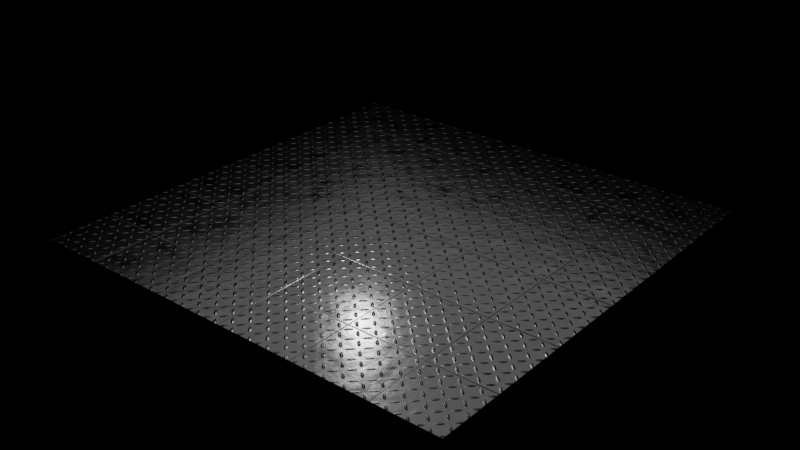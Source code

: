 # Source: MetalSheets.blend  (saved by Blender 2.90.5; exported with 4.5.12 LTS)
import bpy
from mathutils import Matrix  # noqa: F401  (used for matrix-valued properties, if any)

bpy.ops.wm.read_factory_settings(use_empty=True)
scene = bpy.context.scene
scene.name = 'Scene'

# ---- collections
col_collection = bpy.data.collections.new('Collection'); scene.collection.children.link(col_collection)

# ---- materials (node trees are filled in below, after node groups)
mat_metalsheets = bpy.data.materials.new('MetalSheets')

# ---- node groups
ng_metalsheets = bpy.data.node_groups.new('MetalSheets', 'ShaderNodeTree')
_s = ng_metalsheets.interface.new_socket(name='BSDF', in_out='OUTPUT', socket_type='NodeSocketShader')
_s = ng_metalsheets.interface.new_socket(name='Color', in_out='OUTPUT', socket_type='NodeSocketColor')
_s.default_value = (0.0, 0.0, 0.0, 0.0)
_s = ng_metalsheets.interface.new_socket(name='Roughness', in_out='OUTPUT', socket_type='NodeSocketFloat')
_s.min_value = 0.0
_s.max_value = 0.0
_s = ng_metalsheets.interface.new_socket(name='Bump', in_out='OUTPUT', socket_type='NodeSocketVector')
_s.min_value = 0.0
_s.max_value = 0.0
_s = ng_metalsheets.interface.new_socket(name='Ridges - Amount', in_out='INPUT', socket_type='NodeSocketFloat')
_s.default_value = 0.5
_s.min_value = -1e+04
_s.max_value = 1e+04
_s = ng_metalsheets.interface.new_socket(name='Ridges - Randomness', in_out='INPUT', socket_type='NodeSocketFloat')
_s.subtype = 'FACTOR'
_s.min_value = 0.0
_s.max_value = 1.0
_s = ng_metalsheets.interface.new_socket(name='Bump - Scale', in_out='INPUT', socket_type='NodeSocketFloat')
_s.default_value = 5.0
_s.min_value = -1000.0
_s.max_value = 1000.0
_s = ng_metalsheets.interface.new_socket(name='Bump - Strenght', in_out='INPUT', socket_type='NodeSocketFloat')
_s.default_value = 0.2
_s.min_value = 0.0
_s.max_value = 1000.0
_s = ng_metalsheets.interface.new_socket(name='Roughness - Scale', in_out='INPUT', socket_type='NodeSocketFloat')
_s.default_value = 4.0
_s.min_value = -1000.0
_s.max_value = 1000.0
_s = ng_metalsheets.interface.new_socket(name='Roughness - Max', in_out='INPUT', socket_type='NodeSocketFloat')
_s.default_value = 0.5
_s.min_value = -1e+04
_s.max_value = 1e+04
_s = ng_metalsheets.interface.new_socket(name='Roughness - Min', in_out='INPUT', socket_type='NodeSocketFloat')
_s.default_value = 0.15
_s.min_value = -1e+04
_s.max_value = 1e+04
_s = ng_metalsheets.interface.new_socket(name='Gaps - Size', in_out='INPUT', socket_type='NodeSocketFloat')
_s.default_value = 0.005
_s.min_value = 0.0
_s.max_value = 0.125
_s = ng_metalsheets.interface.new_socket(name='Gaps - Smoothness', in_out='INPUT', socket_type='NodeSocketFloat')
_s.default_value = 0.5
_s.min_value = 0.0
_s.max_value = 1.0
_s = ng_metalsheets.interface.new_socket(name='Gaps - Light', in_out='INPUT', socket_type='NodeSocketColor')
_s.default_value = (0.3185, 0.3185, 0.3185, 1.0)
_s = ng_metalsheets.interface.new_socket(name='Gaps - Dark', in_out='INPUT', socket_type='NodeSocketColor')
_s.default_value = (0.002184, 0.002184, 0.002184, 1.0)
_N = ng_metalsheets.nodes; _L = ng_metalsheets.links
n0 = _N.new('ShaderNodeTexNoise'); n0.name = 'Musgrave Texture'; n0.location = (-260, -80)
n0.width = 150
n0.normalize = False
n0.inputs[3].default_value = 14.0
n0.inputs[4].default_value = 0.7046
n0.inputs[5].default_value = 2.4
n1 = _N.new('ShaderNodeTexNoise'); n1.name = 'Noise Texture'; n1.location = (-260, 160)
n1.inputs[3].default_value = 4.8
n1.inputs[8].default_value = 0.05
n2 = _N.new('ShaderNodeMath'); n2.name = 'Math'; n2.location = (100, -260)
n2.operation = 'MULTIPLY'
n2.inputs[2].default_value = 0.0
n3 = _N.new('ShaderNodeBsdfPrincipled'); n3.name = 'Principled BSDF'; n3.location = (460, 180)
n3.distribution = 'GGX'
n3.subsurface_method = 'BURLEY'
n3.inputs[1].default_value = 1.0
n3.inputs[3].default_value = 1.45
n3.inputs[27].default_value = (0.0, 0.0, 0.0, 1.0)
n3.inputs[28].default_value = 1.0
n4 = _N.new('ShaderNodeMapRange'); n4.name = 'Map Range'; n4.location = (100, 160)
n4.inputs[5].default_value = 3.0
n5 = _N.new('ShaderNodeBump'); n5.name = 'Bump'; n5.location = (280, -240)
n5.inputs[2].default_value = 1.0
n6 = _N.new('ShaderNodeInvert'); n6.name = 'Invert'; n6.location = (-80, -320)
n7 = _N.new('ShaderNodeTexVoronoi'); n7.name = 'Voronoi Texture'; n7.location = (-260, 420)
n7.feature = 'F2'
n8 = _N.new('ShaderNodeValToRGB'); n8.name = 'ColorRamp'; n8.location = (-80, 420)
while len(n8.color_ramp.elements) > 1: n8.color_ramp.elements.remove(n8.color_ramp.elements[-1])
n8.color_ramp.elements[0].position = 0.3913; n8.color_ramp.elements[0].color = (1.0, 1.0, 1.0, 1.0)
_e = n8.color_ramp.elements.new(0.587); _e.color = (0.0, 0.0, 0.0, 1.0)
n9 = _N.new('ShaderNodeMix'); n9.name = 'Mix.001'; n9.location = (-84, 164)
n9.data_type = 'RGBA'
n9.inputs[0].default_value = 0.3
n10 = _N.new('ShaderNodeMix'); n10.name = 'Mix'; n10.location = (-79, -97)
n10.data_type = 'RGBA'
n11 = _N.new('ShaderNodeMath'); n11.name = 'Math.001'; n11.location = (-440, 420)
n11.operation = 'SNAP'
n11.inputs[1].default_value = 2.0
n11.inputs[2].default_value = 0.0
n12 = _N.new('ShaderNodeTexBrick'); n12.name = 'Brick Texture'; n12.location = (-260, -320)
n12.offset = 0.0
n12.inputs[4].default_value = 1.414
n12.inputs[9].default_value = 0.5
n13 = _N.new('ShaderNodeMapping'); n13.name = 'Mapping'; n13.location = (-540, 20)
n13.width = 240
n13.inputs[2].default_value = (0.0, 0.0, 0.7854)
n13.inputs[3].default_value = (2.0, 2.0, 2.0)
n14 = _N.new('NodeGroupInput'); n14.name = 'Group Input'; n14.location = (-800, 300)
n15 = _N.new('NodeGroupOutput'); n15.name = 'Group Output'; n15.location = (760, 160)
n16 = _N.new('ShaderNodeTexCoord'); n16.name = 'Texture Coordinate'; n16.location = (-800, -20)
_L.new(n13.outputs[0], n7.inputs[0])
_L.new(n16.outputs[3], n13.inputs[0])
_L.new(n7.outputs[0], n8.inputs[0])
_L.new(n13.outputs[0], n1.inputs[0])
_L.new(n8.outputs[0], n9.inputs[6])
_L.new(n1.outputs[0], n9.inputs[7])
_L.new(n9.outputs[2], n2.inputs[0])
_L.new(n10.outputs[2], n3.inputs[0])
_L.new(n12.outputs[1], n10.inputs[0])
_L.new(n12.outputs[1], n6.inputs[1])
_L.new(n6.outputs[0], n2.inputs[1])
_L.new(n2.outputs[0], n5.inputs[3])
_L.new(n13.outputs[0], n0.inputs[0])
_L.new(n0.outputs[0], n4.inputs[0])
_L.new(n5.outputs[0], n3.inputs[5])
_L.new(n4.outputs[0], n3.inputs[2])
_L.new(n11.outputs[0], n7.inputs[2])
_L.new(n3.outputs[0], n15.inputs[0])
_L.new(n14.outputs[0], n11.inputs[0])
_L.new(n14.outputs[1], n7.inputs[8])
_L.new(n14.outputs[2], n1.inputs[2])
_L.new(n14.outputs[4], n0.inputs[2])
_L.new(n14.outputs[5], n4.inputs[3])
_L.new(n14.outputs[6], n4.inputs[4])
_L.new(n14.outputs[3], n5.inputs[1])
_L.new(n14.outputs[7], n12.inputs[5])
_L.new(n14.outputs[8], n12.inputs[6])
_L.new(n10.outputs[2], n15.inputs[1])
_L.new(n4.outputs[0], n15.inputs[2])
_L.new(n5.outputs[0], n15.inputs[3])
_L.new(n14.outputs[9], n10.inputs[6])
_L.new(n14.outputs[10], n10.inputs[7])
_L.new(n16.outputs[3], n12.inputs[0])
n15.is_active_output = True

# ---- material node trees
mat_metalsheets.use_nodes = True; mat_metalsheets.node_tree.nodes.clear()
_N = mat_metalsheets.node_tree.nodes; _L = mat_metalsheets.node_tree.links
n0 = _N.new('ShaderNodeOutputMaterial'); n0.name = 'Material Output'; n0.location = (740, 660)
n1 = _N.new('ShaderNodeGroup'); n1.name = 'MetalSheets'; n1.location = (507, 660)
n1.label = 'MetalSheets'
n1.width = 193
n1.node_tree = ng_metalsheets
n1.inputs[0].default_value = 9.7
n1.inputs[1].default_value = 0.0
n1.inputs[2].default_value = 5.0
n1.inputs[3].default_value = 0.15
n1.inputs[4].default_value = 4.0
n1.inputs[5].default_value = 0.35
n1.inputs[6].default_value = 0.2
n1.inputs[7].default_value = 0.002
n1.inputs[8].default_value = 1.0
n1.inputs[9].default_value = (0.3185, 0.3185, 0.3185, 1.0)
n1.inputs[10].default_value = (0.002184, 0.002184, 0.002184, 1.0)
_L.new(n1.outputs[0], n0.inputs[0])
n0.is_active_output = True

# ---- world
world_world = bpy.data.worlds.new('World'); scene.world = world_world
world_world.use_nodes = True; world_world.node_tree.nodes.clear()
_N = world_world.node_tree.nodes; _L = world_world.node_tree.links
n0 = _N.new('ShaderNodeOutputWorld'); n0.name = 'World Output'; n0.location = (450, 300)
n1 = _N.new('ShaderNodeBackground'); n1.name = 'Background'; n1.location = (216, 304)
n1.inputs[0].default_value = (0.0, 0.0, 0.0, 1.0)
_L.new(n1.outputs[0], n0.inputs[0])
n0.is_active_output = True
world_world.color = (0.05088, 0.05088, 0.05088)
world_world.use_sun_shadow = False
world_world.sun_shadow_jitter_overblur = 0.0

# ---- lights
light_area = bpy.data.lights.new('Area', 'AREA')
light_area.transmission_factor = 0.0
light_area.energy = 180.6
light_area.shadow_soft_size = 1.0
light_area.shadow_maximum_resolution = 0.006
light_area.use_absolute_resolution = True
light_area.size = 1.0
light_area.size_y = 1.0
light_point = bpy.data.lights.new('Point', 'POINT')
light_point.transmission_factor = 0.0
light_point.energy = 200.0
light_point.shadow_soft_size = 0.5
light_point.shadow_maximum_resolution = 0.006
light_point.use_absolute_resolution = True

# ---- meshes
me_plane = bpy.data.meshes.new('Plane')
me_plane.from_pydata([(-1.0, -1.0, 0.0), (1.0, -1.0, 0.0), (-1.0, 1.0, 0.0), (1.0, 1.0, 0.0)], [], [(0, 1, 3, 2)])
_uv = me_plane.uv_layers.new(name='UVMap')
_uv.uv.foreach_set('vector', [0.0, 0.0, 1.0, 0.0, 1.0, 1.0, 0.0, 1.0])
me_plane.materials.append(mat_metalsheets)
me_plane.use_remesh_fix_poles = True
me_plane.use_remesh_preserve_attributes = False
me_plane.use_mirror_vertex_groups = False
me_plane.update()

# ---- objects
ob_plane = bpy.data.objects.new('Plane', me_plane)
ob_area = bpy.data.objects.new('Area', light_area)
ob_point = bpy.data.objects.new('Point', light_point)

# ---- transforms, parenting, visibility, modifiers, constraints
ob_plane.location = (0.0, 0.0, 0.0)
ob_plane.scale = (8.0, 8.0, 8.0)
ob_plane.lineart.crease_threshold = 0.0
ob_area.location = (0.0, 0.0, 4.0)
ob_area.scale = (16.0, 16.0, 16.0)
ob_area.lineart.crease_threshold = 0.0
ob_point.location = (1.097, -3.204, 2.099)
ob_point.lineart.crease_threshold = 0.0

# ---- collection membership
col_collection.objects.link(ob_plane)
col_collection.objects.link(ob_area)
col_collection.objects.link(ob_point)

# ---- scene / render settings (as saved in the file)
scene.frame_start = 1; scene.frame_end = 250; scene.frame_set(0)
scene.render.engine = 'CYCLES'
scene.cycles.use_denoising = False
scene.cycles.samples = 128
scene.cycles.sampling_pattern = 'TABULATED_SOBOL'
scene.cycles.use_adaptive_sampling = False
scene.cycles.use_light_tree = False
scene.cycles.caustics_reflective = False
scene.cycles.caustics_refractive = False
scene.cycles.max_bounces = 3
scene.cycles.diffuse_bounces = 3
scene.cycles.glossy_bounces = 3
scene.cycles.transmission_bounces = 3
scene.cycles.transparent_max_bounces = 3
scene.view_settings.look = 'Medium Contrast'
scene.view_settings.view_transform = 'Filmic'
bpy.context.view_layer.update()

# ---- added for rendering (the .blend has no active camera): camera
cam_auto = bpy.data.cameras.new('AutoCamera')
cam_auto.lens = 50.0
cam_auto.sensor_width = 36.0
cam_auto.clip_end = 1000.0
ob_auto_camera = bpy.data.objects.new('AutoCamera', cam_auto)
scene.collection.objects.link(ob_auto_camera)
ob_auto_camera.location = (20.9354, -25.1225, 16.7484)
ob_auto_camera.rotation_euler = (1.09748, -7.21219e-08, 0.694738)
scene.camera = ob_auto_camera
bpy.context.view_layer.update()
